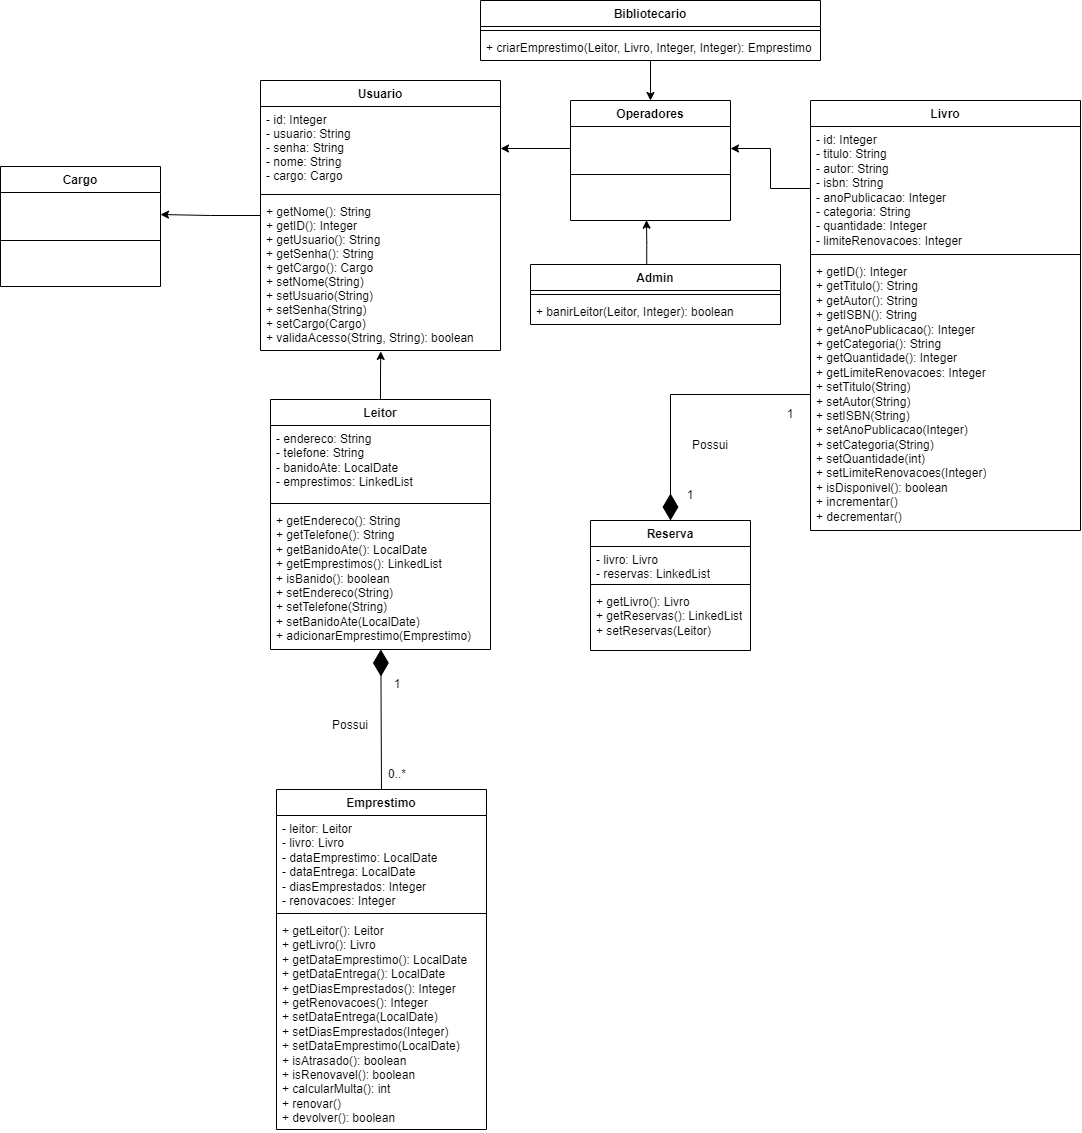

The diagram above was exported from draw.io. Its source (the exported page's mxGraphModel, read from the mxfile embedded in the PNG):
<mxGraphModel dx="2620" dy="938" grid="1" gridSize="10" guides="1" tooltips="1" connect="1" arrows="1" fold="1" page="1" pageScale="1" pageWidth="827" pageHeight="1169" math="0" shadow="0">
  <root>
    <mxCell id="WIyWlLk6GJQsqaUBKTNV-0" />
    <mxCell id="WIyWlLk6GJQsqaUBKTNV-1" parent="WIyWlLk6GJQsqaUBKTNV-0" />
    <mxCell id="OboeeYqQE6QQtbOYSXPJ-6" style="edgeStyle=orthogonalEdgeStyle;rounded=0;orthogonalLoop=1;jettySize=auto;html=1;" edge="1" parent="WIyWlLk6GJQsqaUBKTNV-1" source="zkfFHV4jXpPFQw0GAbJ--0" target="OboeeYqQE6QQtbOYSXPJ-3">
      <mxGeometry relative="1" as="geometry" />
    </mxCell>
    <mxCell id="zkfFHV4jXpPFQw0GAbJ--0" value="Usuario" style="swimlane;fontStyle=1;align=center;verticalAlign=top;childLayout=stackLayout;horizontal=1;startSize=26;horizontalStack=0;resizeParent=1;resizeLast=0;collapsible=1;marginBottom=0;rounded=0;shadow=0;strokeWidth=1;labelBackgroundColor=none;" parent="WIyWlLk6GJQsqaUBKTNV-1" vertex="1">
      <mxGeometry x="180" y="120" width="240" height="270" as="geometry">
        <mxRectangle x="230" y="140" width="160" height="26" as="alternateBounds" />
      </mxGeometry>
    </mxCell>
    <mxCell id="zkfFHV4jXpPFQw0GAbJ--1" value="- id: Integer&#10;- usuario: String&#10;- senha: String&#10;- nome: String&#10;- cargo: Cargo" style="text;align=left;verticalAlign=top;spacingLeft=4;spacingRight=4;overflow=hidden;rotatable=0;points=[[0,0.5],[1,0.5]];portConstraint=eastwest;labelBackgroundColor=none;" parent="zkfFHV4jXpPFQw0GAbJ--0" vertex="1">
      <mxGeometry y="26" width="240" height="84" as="geometry" />
    </mxCell>
    <mxCell id="zkfFHV4jXpPFQw0GAbJ--4" value="" style="line;html=1;strokeWidth=1;align=left;verticalAlign=middle;spacingTop=-1;spacingLeft=3;spacingRight=3;rotatable=0;labelPosition=right;points=[];portConstraint=eastwest;labelBackgroundColor=none;" parent="zkfFHV4jXpPFQw0GAbJ--0" vertex="1">
      <mxGeometry y="110" width="240" height="8" as="geometry" />
    </mxCell>
    <mxCell id="zkfFHV4jXpPFQw0GAbJ--5" value="+ getNome(): String&#10;+ getID(): Integer&#10;+ getUsuario(): String&#10;+ getSenha(): String&#10;+ getCargo(): Cargo&#10;+ setNome(String)&#10;+ setUsuario(String)&#10;+ setSenha(String)&#10;+ setCargo(Cargo)&#10;+ validaAcesso(String, String): boolean" style="text;align=left;verticalAlign=top;spacingLeft=4;spacingRight=4;overflow=hidden;rotatable=0;points=[[0,0.5],[1,0.5]];portConstraint=eastwest;labelBackgroundColor=none;" parent="zkfFHV4jXpPFQw0GAbJ--0" vertex="1">
      <mxGeometry y="118" width="240" height="152" as="geometry" />
    </mxCell>
    <mxCell id="6vQgTADFxcXYOIWjSZ3k-35" style="edgeStyle=orthogonalEdgeStyle;rounded=0;orthogonalLoop=1;jettySize=auto;html=1;labelBackgroundColor=none;fontColor=default;entryX=0.501;entryY=1.006;entryDx=0;entryDy=0;entryPerimeter=0;" parent="WIyWlLk6GJQsqaUBKTNV-1" source="6vQgTADFxcXYOIWjSZ3k-4" target="zkfFHV4jXpPFQw0GAbJ--5" edge="1">
      <mxGeometry relative="1" as="geometry">
        <mxPoint x="339" y="340" as="targetPoint" />
      </mxGeometry>
    </mxCell>
    <mxCell id="6vQgTADFxcXYOIWjSZ3k-4" value="Leitor" style="swimlane;fontStyle=1;align=center;verticalAlign=top;childLayout=stackLayout;horizontal=1;startSize=26;horizontalStack=0;resizeParent=1;resizeParentMax=0;resizeLast=0;collapsible=1;marginBottom=0;whiteSpace=wrap;html=1;labelBackgroundColor=none;" parent="WIyWlLk6GJQsqaUBKTNV-1" vertex="1">
      <mxGeometry x="190" y="439" width="220" height="250" as="geometry" />
    </mxCell>
    <mxCell id="6vQgTADFxcXYOIWjSZ3k-5" value="- endereco: String&lt;br&gt;- telefone: String&lt;br&gt;- banidoAte: LocalDate&lt;br&gt;- emprestimos: LinkedList" style="text;strokeColor=none;fillColor=none;align=left;verticalAlign=top;spacingLeft=4;spacingRight=4;overflow=hidden;rotatable=0;points=[[0,0.5],[1,0.5]];portConstraint=eastwest;whiteSpace=wrap;html=1;labelBackgroundColor=none;" parent="6vQgTADFxcXYOIWjSZ3k-4" vertex="1">
      <mxGeometry y="26" width="220" height="74" as="geometry" />
    </mxCell>
    <mxCell id="6vQgTADFxcXYOIWjSZ3k-6" value="" style="line;strokeWidth=1;fillColor=none;align=left;verticalAlign=middle;spacingTop=-1;spacingLeft=3;spacingRight=3;rotatable=0;labelPosition=right;points=[];portConstraint=eastwest;labelBackgroundColor=none;" parent="6vQgTADFxcXYOIWjSZ3k-4" vertex="1">
      <mxGeometry y="100" width="220" height="8" as="geometry" />
    </mxCell>
    <mxCell id="6vQgTADFxcXYOIWjSZ3k-7" value="+ getEndereco(): String&lt;br style=&quot;border-color: var(--border-color);&quot;&gt;+ getTelefone(): String&lt;br style=&quot;border-color: var(--border-color);&quot;&gt;+ getBanidoAte(): LocalDate&lt;br&gt;+ getEmprestimos(): LinkedList&lt;br&gt;+ isBanido(): boolean&lt;br&gt;+ setEndereco(String)&lt;br&gt;+ setTelefone(String)&lt;br&gt;+ setBanidoAte(LocalDate)&lt;br&gt;+ adicionarEmprestimo(Emprestimo)" style="text;strokeColor=none;fillColor=none;align=left;verticalAlign=top;spacingLeft=4;spacingRight=4;overflow=hidden;rotatable=0;points=[[0,0.5],[1,0.5]];portConstraint=eastwest;whiteSpace=wrap;html=1;labelBackgroundColor=none;" parent="6vQgTADFxcXYOIWjSZ3k-4" vertex="1">
      <mxGeometry y="108" width="220" height="142" as="geometry" />
    </mxCell>
    <mxCell id="OboeeYqQE6QQtbOYSXPJ-8" style="edgeStyle=orthogonalEdgeStyle;rounded=0;orthogonalLoop=1;jettySize=auto;html=1;entryX=0.5;entryY=0;entryDx=0;entryDy=0;" edge="1" parent="WIyWlLk6GJQsqaUBKTNV-1" source="6vQgTADFxcXYOIWjSZ3k-10" target="CtK4pmWT4HrSLEMTjBQR-5">
      <mxGeometry relative="1" as="geometry" />
    </mxCell>
    <mxCell id="6vQgTADFxcXYOIWjSZ3k-10" value="Bibliotecario" style="swimlane;fontStyle=1;align=center;verticalAlign=top;childLayout=stackLayout;horizontal=1;startSize=26;horizontalStack=0;resizeParent=1;resizeParentMax=0;resizeLast=0;collapsible=1;marginBottom=0;whiteSpace=wrap;html=1;labelBackgroundColor=none;" parent="WIyWlLk6GJQsqaUBKTNV-1" vertex="1">
      <mxGeometry x="400" y="40" width="340" height="60" as="geometry" />
    </mxCell>
    <mxCell id="6vQgTADFxcXYOIWjSZ3k-12" value="" style="line;strokeWidth=1;fillColor=none;align=left;verticalAlign=middle;spacingTop=-1;spacingLeft=3;spacingRight=3;rotatable=0;labelPosition=right;points=[];portConstraint=eastwest;labelBackgroundColor=none;" parent="6vQgTADFxcXYOIWjSZ3k-10" vertex="1">
      <mxGeometry y="26" width="340" height="8" as="geometry" />
    </mxCell>
    <mxCell id="6vQgTADFxcXYOIWjSZ3k-13" value="+ criarEmprestimo(Leitor, Livro, Integer, Integer): Emprestimo" style="text;strokeColor=none;fillColor=none;align=left;verticalAlign=top;spacingLeft=4;spacingRight=4;overflow=hidden;rotatable=0;points=[[0,0.5],[1,0.5]];portConstraint=eastwest;whiteSpace=wrap;html=1;labelBackgroundColor=none;" parent="6vQgTADFxcXYOIWjSZ3k-10" vertex="1">
      <mxGeometry y="34" width="340" height="26" as="geometry" />
    </mxCell>
    <mxCell id="CtK4pmWT4HrSLEMTjBQR-12" style="edgeStyle=orthogonalEdgeStyle;rounded=0;orthogonalLoop=1;jettySize=auto;html=1;entryX=0.475;entryY=0.992;entryDx=0;entryDy=0;entryPerimeter=0;labelBackgroundColor=none;fontColor=default;exitX=0.465;exitY=0.005;exitDx=0;exitDy=0;exitPerimeter=0;" parent="WIyWlLk6GJQsqaUBKTNV-1" source="6vQgTADFxcXYOIWjSZ3k-14" target="CtK4pmWT4HrSLEMTjBQR-8" edge="1">
      <mxGeometry relative="1" as="geometry">
        <mxPoint x="567" y="300" as="sourcePoint" />
      </mxGeometry>
    </mxCell>
    <mxCell id="6vQgTADFxcXYOIWjSZ3k-14" value="Admin" style="swimlane;fontStyle=1;align=center;verticalAlign=top;childLayout=stackLayout;horizontal=1;startSize=26;horizontalStack=0;resizeParent=1;resizeParentMax=0;resizeLast=0;collapsible=1;marginBottom=0;whiteSpace=wrap;html=1;labelBackgroundColor=none;" parent="WIyWlLk6GJQsqaUBKTNV-1" vertex="1">
      <mxGeometry x="450" y="304" width="250" height="60" as="geometry" />
    </mxCell>
    <mxCell id="6vQgTADFxcXYOIWjSZ3k-16" value="" style="line;strokeWidth=1;fillColor=none;align=left;verticalAlign=middle;spacingTop=-1;spacingLeft=3;spacingRight=3;rotatable=0;labelPosition=right;points=[];portConstraint=eastwest;labelBackgroundColor=none;" parent="6vQgTADFxcXYOIWjSZ3k-14" vertex="1">
      <mxGeometry y="26" width="250" height="8" as="geometry" />
    </mxCell>
    <mxCell id="6vQgTADFxcXYOIWjSZ3k-17" value="+ banirLeitor(Leitor, Integer): boolean" style="text;strokeColor=none;fillColor=none;align=left;verticalAlign=top;spacingLeft=4;spacingRight=4;overflow=hidden;rotatable=0;points=[[0,0.5],[1,0.5]];portConstraint=eastwest;whiteSpace=wrap;html=1;labelBackgroundColor=none;" parent="6vQgTADFxcXYOIWjSZ3k-14" vertex="1">
      <mxGeometry y="34" width="250" height="26" as="geometry" />
    </mxCell>
    <mxCell id="6vQgTADFxcXYOIWjSZ3k-20" value="Livro" style="swimlane;fontStyle=1;align=center;verticalAlign=top;childLayout=stackLayout;horizontal=1;startSize=26;horizontalStack=0;resizeParent=1;resizeParentMax=0;resizeLast=0;collapsible=1;marginBottom=0;whiteSpace=wrap;html=1;labelBackgroundColor=none;" parent="WIyWlLk6GJQsqaUBKTNV-1" vertex="1">
      <mxGeometry x="730" y="140" width="270" height="430" as="geometry">
        <mxRectangle x="850" y="278" width="70" height="30" as="alternateBounds" />
      </mxGeometry>
    </mxCell>
    <mxCell id="6vQgTADFxcXYOIWjSZ3k-21" value="- id: Integer&lt;br&gt;- titulo: String&lt;br&gt;- autor: String&lt;br&gt;- isbn: String&lt;br&gt;- anoPublicacao: Integer&lt;br&gt;- categoria: String&lt;br&gt;- quantidade: Integer&lt;br&gt;- limiteRenovacoes: Integer&lt;br&gt;" style="text;strokeColor=none;fillColor=none;align=left;verticalAlign=top;spacingLeft=4;spacingRight=4;overflow=hidden;rotatable=0;points=[[0,0.5],[1,0.5]];portConstraint=eastwest;whiteSpace=wrap;html=1;labelBackgroundColor=none;" parent="6vQgTADFxcXYOIWjSZ3k-20" vertex="1">
      <mxGeometry y="26" width="270" height="124" as="geometry" />
    </mxCell>
    <mxCell id="6vQgTADFxcXYOIWjSZ3k-22" value="" style="line;strokeWidth=1;fillColor=none;align=left;verticalAlign=middle;spacingTop=-1;spacingLeft=3;spacingRight=3;rotatable=0;labelPosition=right;points=[];portConstraint=eastwest;labelBackgroundColor=none;" parent="6vQgTADFxcXYOIWjSZ3k-20" vertex="1">
      <mxGeometry y="150" width="270" height="8" as="geometry" />
    </mxCell>
    <mxCell id="6vQgTADFxcXYOIWjSZ3k-23" value="+ getID(): Integer&lt;br&gt;+ getTitulo(): String&lt;br&gt;+ getAutor(): String&lt;br&gt;+ getISBN(): String&lt;br&gt;+ getAnoPublicacao(): Integer&lt;br&gt;+ getCategoria(): String&lt;br&gt;+ getQuantidade(): Integer&lt;br&gt;+ getLimiteRenovacoes: Integer&lt;br&gt;+ setTitulo(String)&lt;br&gt;+ setAutor(String)&lt;br&gt;+ setISBN(String)&lt;br&gt;+ setAnoPublicacao(Integer)&lt;br&gt;+ setCategoria(String)&lt;br&gt;+ setQuantidade(int)&lt;br&gt;+ setLimiteRenovacoes(Integer)&lt;br&gt;+ isDisponivel(): boolean&lt;br&gt;+ incrementar()&lt;br&gt;+ decrementar()" style="text;strokeColor=none;fillColor=none;align=left;verticalAlign=top;spacingLeft=4;spacingRight=4;overflow=hidden;rotatable=0;points=[[0,0.5],[1,0.5]];portConstraint=eastwest;whiteSpace=wrap;html=1;labelBackgroundColor=none;" parent="6vQgTADFxcXYOIWjSZ3k-20" vertex="1">
      <mxGeometry y="158" width="270" height="272" as="geometry" />
    </mxCell>
    <mxCell id="6vQgTADFxcXYOIWjSZ3k-28" value="" style="endArrow=diamondThin;endFill=1;endSize=24;html=1;rounded=0;exitX=0.5;exitY=0;exitDx=0;exitDy=0;labelBackgroundColor=none;fontColor=default;" parent="WIyWlLk6GJQsqaUBKTNV-1" source="6vQgTADFxcXYOIWjSZ3k-39" target="6vQgTADFxcXYOIWjSZ3k-7" edge="1">
      <mxGeometry width="160" relative="1" as="geometry">
        <mxPoint x="303" y="732" as="sourcePoint" />
        <mxPoint x="458" y="549" as="targetPoint" />
      </mxGeometry>
    </mxCell>
    <mxCell id="6vQgTADFxcXYOIWjSZ3k-29" value="Reserva" style="swimlane;fontStyle=1;align=center;verticalAlign=top;childLayout=stackLayout;horizontal=1;startSize=26;horizontalStack=0;resizeParent=1;resizeParentMax=0;resizeLast=0;collapsible=1;marginBottom=0;whiteSpace=wrap;html=1;labelBackgroundColor=none;" parent="WIyWlLk6GJQsqaUBKTNV-1" vertex="1">
      <mxGeometry x="510" y="560" width="160" height="130" as="geometry" />
    </mxCell>
    <mxCell id="6vQgTADFxcXYOIWjSZ3k-30" value="- livro: Livro&lt;br&gt;- reservas: LinkedList" style="text;strokeColor=none;fillColor=none;align=left;verticalAlign=top;spacingLeft=4;spacingRight=4;overflow=hidden;rotatable=0;points=[[0,0.5],[1,0.5]];portConstraint=eastwest;whiteSpace=wrap;html=1;labelBackgroundColor=none;" parent="6vQgTADFxcXYOIWjSZ3k-29" vertex="1">
      <mxGeometry y="26" width="160" height="34" as="geometry" />
    </mxCell>
    <mxCell id="6vQgTADFxcXYOIWjSZ3k-31" value="" style="line;strokeWidth=1;fillColor=none;align=left;verticalAlign=middle;spacingTop=-1;spacingLeft=3;spacingRight=3;rotatable=0;labelPosition=right;points=[];portConstraint=eastwest;labelBackgroundColor=none;" parent="6vQgTADFxcXYOIWjSZ3k-29" vertex="1">
      <mxGeometry y="60" width="160" height="8" as="geometry" />
    </mxCell>
    <mxCell id="6vQgTADFxcXYOIWjSZ3k-32" value="+ getLivro(): Livro&lt;br&gt;+ getReservas(): LinkedList&lt;br&gt;+ setReservas(Leitor)" style="text;strokeColor=none;fillColor=none;align=left;verticalAlign=top;spacingLeft=4;spacingRight=4;overflow=hidden;rotatable=0;points=[[0,0.5],[1,0.5]];portConstraint=eastwest;whiteSpace=wrap;html=1;labelBackgroundColor=none;" parent="6vQgTADFxcXYOIWjSZ3k-29" vertex="1">
      <mxGeometry y="68" width="160" height="62" as="geometry" />
    </mxCell>
    <mxCell id="6vQgTADFxcXYOIWjSZ3k-34" value="" style="endArrow=diamondThin;endFill=1;endSize=24;html=1;rounded=0;entryX=0.5;entryY=0;entryDx=0;entryDy=0;labelBackgroundColor=none;fontColor=default;exitX=0;exitY=0.5;exitDx=0;exitDy=0;" parent="WIyWlLk6GJQsqaUBKTNV-1" source="6vQgTADFxcXYOIWjSZ3k-23" target="6vQgTADFxcXYOIWjSZ3k-29" edge="1">
      <mxGeometry width="160" relative="1" as="geometry">
        <mxPoint x="476" y="426" as="sourcePoint" />
        <mxPoint x="476" y="342" as="targetPoint" />
        <Array as="points">
          <mxPoint x="590" y="434" />
        </Array>
      </mxGeometry>
    </mxCell>
    <mxCell id="6vQgTADFxcXYOIWjSZ3k-39" value="Emprestimo" style="swimlane;fontStyle=1;align=center;verticalAlign=top;childLayout=stackLayout;horizontal=1;startSize=26;horizontalStack=0;resizeParent=1;resizeParentMax=0;resizeLast=0;collapsible=1;marginBottom=0;whiteSpace=wrap;html=1;labelBackgroundColor=none;" parent="WIyWlLk6GJQsqaUBKTNV-1" vertex="1">
      <mxGeometry x="196" y="829" width="210" height="340" as="geometry" />
    </mxCell>
    <mxCell id="6vQgTADFxcXYOIWjSZ3k-40" value="- leitor: Leitor&lt;br&gt;- livro: Livro&lt;br&gt;- dataEmprestimo: LocalDate&lt;br&gt;- dataEntrega: LocalDate&lt;br&gt;- diasEmprestados: Integer&lt;br&gt;- renovacoes: Integer&lt;br&gt;" style="text;strokeColor=none;fillColor=none;align=left;verticalAlign=top;spacingLeft=4;spacingRight=4;overflow=hidden;rotatable=0;points=[[0,0.5],[1,0.5]];portConstraint=eastwest;whiteSpace=wrap;html=1;labelBackgroundColor=none;" parent="6vQgTADFxcXYOIWjSZ3k-39" vertex="1">
      <mxGeometry y="26" width="210" height="94" as="geometry" />
    </mxCell>
    <mxCell id="6vQgTADFxcXYOIWjSZ3k-41" value="" style="line;strokeWidth=1;fillColor=none;align=left;verticalAlign=middle;spacingTop=-1;spacingLeft=3;spacingRight=3;rotatable=0;labelPosition=right;points=[];portConstraint=eastwest;labelBackgroundColor=none;" parent="6vQgTADFxcXYOIWjSZ3k-39" vertex="1">
      <mxGeometry y="120" width="210" height="8" as="geometry" />
    </mxCell>
    <mxCell id="6vQgTADFxcXYOIWjSZ3k-42" value="+ getLeitor(): Leitor&lt;br&gt;+ getLivro(): Livro&lt;br&gt;+ getDataEmprestimo(): LocalDate&lt;br&gt;+ getDataEntrega(): LocalDate&lt;br&gt;+ getDiasEmprestados(): Integer&lt;br style=&quot;border-color: var(--border-color);&quot;&gt;+ getRenovacoes(): Integer&lt;br&gt;+ setDataEntrega(LocalDate)&lt;br&gt;+ setDiasEmprestados(Integer)&lt;br&gt;+ setDataEmprestimo(LocalDate)&lt;br&gt;+ isAtrasado(): boolean&lt;br&gt;+ isRenovavel(): boolean&lt;br&gt;+ calcularMulta(): int&lt;br&gt;+ renovar()&lt;br&gt;+ devolver(): boolean" style="text;strokeColor=none;fillColor=none;align=left;verticalAlign=top;spacingLeft=4;spacingRight=4;overflow=hidden;rotatable=0;points=[[0,0.5],[1,0.5]];portConstraint=eastwest;whiteSpace=wrap;html=1;labelBackgroundColor=none;" parent="6vQgTADFxcXYOIWjSZ3k-39" vertex="1">
      <mxGeometry y="128" width="210" height="212" as="geometry" />
    </mxCell>
    <mxCell id="CtK4pmWT4HrSLEMTjBQR-5" value="Operadores" style="swimlane;fontStyle=1;align=center;verticalAlign=top;childLayout=stackLayout;horizontal=1;startSize=26;horizontalStack=0;resizeParent=1;resizeParentMax=0;resizeLast=0;collapsible=1;marginBottom=0;whiteSpace=wrap;html=1;labelBackgroundColor=none;" parent="WIyWlLk6GJQsqaUBKTNV-1" vertex="1">
      <mxGeometry x="490" y="140" width="160" height="120" as="geometry" />
    </mxCell>
    <mxCell id="CtK4pmWT4HrSLEMTjBQR-6" value="&lt;br&gt;" style="text;strokeColor=none;fillColor=none;align=left;verticalAlign=top;spacingLeft=4;spacingRight=4;overflow=hidden;rotatable=0;points=[[0,0.5],[1,0.5]];portConstraint=eastwest;whiteSpace=wrap;html=1;labelBackgroundColor=none;" parent="CtK4pmWT4HrSLEMTjBQR-5" vertex="1">
      <mxGeometry y="26" width="160" height="44" as="geometry" />
    </mxCell>
    <mxCell id="CtK4pmWT4HrSLEMTjBQR-7" value="" style="line;strokeWidth=1;fillColor=none;align=left;verticalAlign=middle;spacingTop=-1;spacingLeft=3;spacingRight=3;rotatable=0;labelPosition=right;points=[];portConstraint=eastwest;labelBackgroundColor=none;" parent="CtK4pmWT4HrSLEMTjBQR-5" vertex="1">
      <mxGeometry y="70" width="160" height="8" as="geometry" />
    </mxCell>
    <mxCell id="CtK4pmWT4HrSLEMTjBQR-8" value="&lt;br&gt;" style="text;strokeColor=none;fillColor=none;align=left;verticalAlign=top;spacingLeft=4;spacingRight=4;overflow=hidden;rotatable=0;points=[[0,0.5],[1,0.5]];portConstraint=eastwest;whiteSpace=wrap;html=1;labelBackgroundColor=none;" parent="CtK4pmWT4HrSLEMTjBQR-5" vertex="1">
      <mxGeometry y="78" width="160" height="42" as="geometry" />
    </mxCell>
    <mxCell id="CtK4pmWT4HrSLEMTjBQR-9" style="edgeStyle=orthogonalEdgeStyle;rounded=0;orthogonalLoop=1;jettySize=auto;html=1;labelBackgroundColor=none;fontColor=default;entryX=1;entryY=0.5;entryDx=0;entryDy=0;" parent="WIyWlLk6GJQsqaUBKTNV-1" source="CtK4pmWT4HrSLEMTjBQR-6" edge="1" target="zkfFHV4jXpPFQw0GAbJ--1">
      <mxGeometry relative="1" as="geometry">
        <mxPoint x="420" y="165" as="targetPoint" />
      </mxGeometry>
    </mxCell>
    <mxCell id="N09rJ9sZiwZX8Rvl_aOw-4" value="0..*" style="text;html=1;strokeColor=none;fillColor=none;align=center;verticalAlign=middle;whiteSpace=wrap;rounded=0;" parent="WIyWlLk6GJQsqaUBKTNV-1" vertex="1">
      <mxGeometry x="287" y="799" width="60" height="30" as="geometry" />
    </mxCell>
    <mxCell id="N09rJ9sZiwZX8Rvl_aOw-7" value="1" style="text;html=1;strokeColor=none;fillColor=none;align=center;verticalAlign=middle;whiteSpace=wrap;rounded=0;" parent="WIyWlLk6GJQsqaUBKTNV-1" vertex="1">
      <mxGeometry x="287" y="709" width="60" height="30" as="geometry" />
    </mxCell>
    <mxCell id="N09rJ9sZiwZX8Rvl_aOw-8" value="Possui" style="text;html=1;strokeColor=none;fillColor=none;align=center;verticalAlign=middle;whiteSpace=wrap;rounded=0;" parent="WIyWlLk6GJQsqaUBKTNV-1" vertex="1">
      <mxGeometry x="240" y="750" width="60" height="30" as="geometry" />
    </mxCell>
    <mxCell id="N09rJ9sZiwZX8Rvl_aOw-11" value="1" style="text;html=1;strokeColor=none;fillColor=none;align=center;verticalAlign=middle;whiteSpace=wrap;rounded=0;" parent="WIyWlLk6GJQsqaUBKTNV-1" vertex="1">
      <mxGeometry x="580" y="520" width="60" height="30" as="geometry" />
    </mxCell>
    <mxCell id="cMiYZEHvxm-LYUh9ibdj-0" value="Possui" style="text;html=1;strokeColor=none;fillColor=none;align=center;verticalAlign=middle;whiteSpace=wrap;rounded=0;" parent="WIyWlLk6GJQsqaUBKTNV-1" vertex="1">
      <mxGeometry x="600" y="470" width="60" height="30" as="geometry" />
    </mxCell>
    <mxCell id="cMiYZEHvxm-LYUh9ibdj-1" value="1" style="text;html=1;strokeColor=none;fillColor=none;align=center;verticalAlign=middle;whiteSpace=wrap;rounded=0;" parent="WIyWlLk6GJQsqaUBKTNV-1" vertex="1">
      <mxGeometry x="680" y="439" width="60" height="30" as="geometry" />
    </mxCell>
    <mxCell id="OboeeYqQE6QQtbOYSXPJ-2" value="Cargo" style="swimlane;fontStyle=1;align=center;verticalAlign=top;childLayout=stackLayout;horizontal=1;startSize=26;horizontalStack=0;resizeParent=1;resizeParentMax=0;resizeLast=0;collapsible=1;marginBottom=0;whiteSpace=wrap;html=1;labelBackgroundColor=none;" vertex="1" parent="WIyWlLk6GJQsqaUBKTNV-1">
      <mxGeometry x="-80" y="206" width="160" height="120" as="geometry" />
    </mxCell>
    <mxCell id="OboeeYqQE6QQtbOYSXPJ-3" value="&lt;br&gt;" style="text;strokeColor=none;fillColor=none;align=left;verticalAlign=top;spacingLeft=4;spacingRight=4;overflow=hidden;rotatable=0;points=[[0,0.5],[1,0.5]];portConstraint=eastwest;whiteSpace=wrap;html=1;labelBackgroundColor=none;" vertex="1" parent="OboeeYqQE6QQtbOYSXPJ-2">
      <mxGeometry y="26" width="160" height="44" as="geometry" />
    </mxCell>
    <mxCell id="OboeeYqQE6QQtbOYSXPJ-4" value="" style="line;strokeWidth=1;fillColor=none;align=left;verticalAlign=middle;spacingTop=-1;spacingLeft=3;spacingRight=3;rotatable=0;labelPosition=right;points=[];portConstraint=eastwest;labelBackgroundColor=none;" vertex="1" parent="OboeeYqQE6QQtbOYSXPJ-2">
      <mxGeometry y="70" width="160" height="8" as="geometry" />
    </mxCell>
    <mxCell id="OboeeYqQE6QQtbOYSXPJ-5" value="&lt;br&gt;" style="text;strokeColor=none;fillColor=none;align=left;verticalAlign=top;spacingLeft=4;spacingRight=4;overflow=hidden;rotatable=0;points=[[0,0.5],[1,0.5]];portConstraint=eastwest;whiteSpace=wrap;html=1;labelBackgroundColor=none;" vertex="1" parent="OboeeYqQE6QQtbOYSXPJ-2">
      <mxGeometry y="78" width="160" height="42" as="geometry" />
    </mxCell>
    <mxCell id="OboeeYqQE6QQtbOYSXPJ-7" style="edgeStyle=orthogonalEdgeStyle;rounded=0;orthogonalLoop=1;jettySize=auto;html=1;entryX=1;entryY=0.5;entryDx=0;entryDy=0;" edge="1" parent="WIyWlLk6GJQsqaUBKTNV-1" source="6vQgTADFxcXYOIWjSZ3k-21" target="CtK4pmWT4HrSLEMTjBQR-6">
      <mxGeometry relative="1" as="geometry" />
    </mxCell>
  </root>
</mxGraphModel>